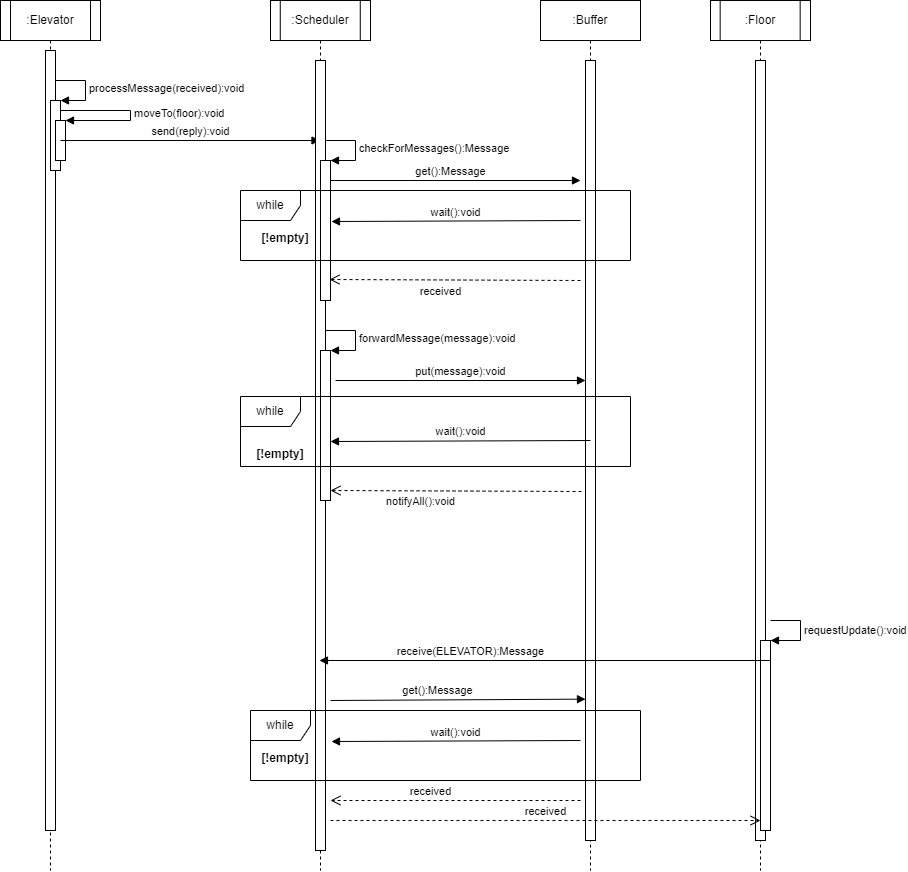

The diagram above was exported from draw.io. Its source (the exported page's mxGraphModel, read from the mxfile embedded in the PNG):
<mxGraphModel dx="1100" dy="565" grid="1" gridSize="10" guides="1" tooltips="1" connect="1" arrows="1" fold="1" page="1" pageScale="1" pageWidth="850" pageHeight="1100" math="0" shadow="0">
  <root>
    <mxCell id="0" />
    <mxCell id="1" parent="0" />
    <mxCell id="OfDburzZvHVcl7ERGVua-1" value=":Elevator" style="shape=umlLifeline;perimeter=lifelinePerimeter;whiteSpace=wrap;html=1;container=1;collapsible=0;recursiveResize=0;outlineConnect=0;" parent="1" vertex="1">
      <mxGeometry x="80" y="10" width="100" height="870" as="geometry" />
    </mxCell>
    <mxCell id="OfDburzZvHVcl7ERGVua-4" value="" style="html=1;points=[];perimeter=orthogonalPerimeter;" parent="OfDburzZvHVcl7ERGVua-1" vertex="1">
      <mxGeometry x="45" y="50" width="10" height="780" as="geometry" />
    </mxCell>
    <mxCell id="OfDburzZvHVcl7ERGVua-77" value="" style="html=1;points=[];perimeter=orthogonalPerimeter;" parent="OfDburzZvHVcl7ERGVua-1" vertex="1">
      <mxGeometry x="50" y="100" width="10" height="70" as="geometry" />
    </mxCell>
    <mxCell id="OfDburzZvHVcl7ERGVua-78" value="processMessage(received):void" style="edgeStyle=orthogonalEdgeStyle;html=1;align=left;spacingLeft=2;endArrow=block;rounded=0;entryX=1;entryY=0;" parent="OfDburzZvHVcl7ERGVua-1" target="OfDburzZvHVcl7ERGVua-77" edge="1">
      <mxGeometry relative="1" as="geometry">
        <mxPoint x="55" y="80" as="sourcePoint" />
        <Array as="points">
          <mxPoint x="85" y="80" />
        </Array>
      </mxGeometry>
    </mxCell>
    <mxCell id="OfDburzZvHVcl7ERGVua-80" value="" style="endArrow=none;html=1;rounded=0;" parent="OfDburzZvHVcl7ERGVua-1" edge="1">
      <mxGeometry width="50" height="50" relative="1" as="geometry">
        <mxPoint x="10" y="40" as="sourcePoint" />
        <mxPoint x="10" as="targetPoint" />
      </mxGeometry>
    </mxCell>
    <mxCell id="OfDburzZvHVcl7ERGVua-81" value="" style="endArrow=none;html=1;rounded=0;" parent="OfDburzZvHVcl7ERGVua-1" edge="1">
      <mxGeometry width="50" height="50" relative="1" as="geometry">
        <mxPoint x="90" y="40" as="sourcePoint" />
        <mxPoint x="90" as="targetPoint" />
      </mxGeometry>
    </mxCell>
    <mxCell id="JqzWPbfoQ9VW3-eZ_1DS-1" value="" style="html=1;points=[];perimeter=orthogonalPerimeter;" vertex="1" parent="OfDburzZvHVcl7ERGVua-1">
      <mxGeometry x="55" y="120" width="10" height="40" as="geometry" />
    </mxCell>
    <mxCell id="JqzWPbfoQ9VW3-eZ_1DS-2" value="moveTo(floor):void" style="edgeStyle=orthogonalEdgeStyle;html=1;align=left;spacingLeft=2;endArrow=block;rounded=0;entryX=1;entryY=0;" edge="1" target="JqzWPbfoQ9VW3-eZ_1DS-1" parent="OfDburzZvHVcl7ERGVua-1" source="OfDburzZvHVcl7ERGVua-77">
      <mxGeometry relative="1" as="geometry">
        <mxPoint x="100" y="170" as="sourcePoint" />
        <Array as="points">
          <mxPoint x="130" y="110" />
          <mxPoint x="130" y="120" />
        </Array>
      </mxGeometry>
    </mxCell>
    <mxCell id="JqzWPbfoQ9VW3-eZ_1DS-4" value="send(reply):void" style="html=1;verticalAlign=bottom;endArrow=block;rounded=0;" edge="1" parent="OfDburzZvHVcl7ERGVua-1" target="OfDburzZvHVcl7ERGVua-2">
      <mxGeometry width="80" relative="1" as="geometry">
        <mxPoint x="60" y="140" as="sourcePoint" />
        <mxPoint x="220" y="140" as="targetPoint" />
      </mxGeometry>
    </mxCell>
    <mxCell id="OfDburzZvHVcl7ERGVua-2" value=":Scheduler" style="shape=umlLifeline;perimeter=lifelinePerimeter;whiteSpace=wrap;html=1;container=1;collapsible=0;recursiveResize=0;outlineConnect=0;" parent="1" vertex="1">
      <mxGeometry x="350" y="10" width="100" height="870" as="geometry" />
    </mxCell>
    <mxCell id="OfDburzZvHVcl7ERGVua-82" value="" style="endArrow=none;html=1;rounded=0;" parent="OfDburzZvHVcl7ERGVua-2" edge="1">
      <mxGeometry width="50" height="50" relative="1" as="geometry">
        <mxPoint x="9.759999999999991" y="40" as="sourcePoint" />
        <mxPoint x="9.759999999999991" as="targetPoint" />
      </mxGeometry>
    </mxCell>
    <mxCell id="OfDburzZvHVcl7ERGVua-83" value="" style="endArrow=none;html=1;rounded=0;" parent="OfDburzZvHVcl7ERGVua-2" edge="1">
      <mxGeometry width="50" height="50" relative="1" as="geometry">
        <mxPoint x="89.75999999999999" y="40" as="sourcePoint" />
        <mxPoint x="89.75999999999999" as="targetPoint" />
      </mxGeometry>
    </mxCell>
    <mxCell id="OfDburzZvHVcl7ERGVua-3" value=":Floor" style="shape=umlLifeline;perimeter=lifelinePerimeter;whiteSpace=wrap;html=1;container=1;collapsible=0;recursiveResize=0;outlineConnect=0;" parent="1" vertex="1">
      <mxGeometry x="790" y="10" width="100" height="870" as="geometry" />
    </mxCell>
    <mxCell id="OfDburzZvHVcl7ERGVua-12" value="" style="html=1;points=[];perimeter=orthogonalPerimeter;" parent="OfDburzZvHVcl7ERGVua-3" vertex="1">
      <mxGeometry x="45" y="60" width="10" height="780" as="geometry" />
    </mxCell>
    <mxCell id="OfDburzZvHVcl7ERGVua-84" value="" style="endArrow=none;html=1;rounded=0;" parent="OfDburzZvHVcl7ERGVua-3" edge="1">
      <mxGeometry width="50" height="50" relative="1" as="geometry">
        <mxPoint x="9.659999999999968" y="40" as="sourcePoint" />
        <mxPoint x="9.659999999999968" as="targetPoint" />
      </mxGeometry>
    </mxCell>
    <mxCell id="OfDburzZvHVcl7ERGVua-85" value="" style="endArrow=none;html=1;rounded=0;" parent="OfDburzZvHVcl7ERGVua-3" edge="1">
      <mxGeometry width="50" height="50" relative="1" as="geometry">
        <mxPoint x="89.65999999999997" y="40" as="sourcePoint" />
        <mxPoint x="89.65999999999997" as="targetPoint" />
      </mxGeometry>
    </mxCell>
    <mxCell id="OfDburzZvHVcl7ERGVua-10" value="" style="html=1;points=[];perimeter=orthogonalPerimeter;" parent="1" vertex="1">
      <mxGeometry x="395" y="70" width="10" height="790" as="geometry" />
    </mxCell>
    <mxCell id="OfDburzZvHVcl7ERGVua-51" value=":Buffer" style="shape=umlLifeline;perimeter=lifelinePerimeter;whiteSpace=wrap;html=1;container=1;collapsible=0;recursiveResize=0;outlineConnect=0;" parent="1" vertex="1">
      <mxGeometry x="620" y="10" width="100" height="870" as="geometry" />
    </mxCell>
    <mxCell id="OfDburzZvHVcl7ERGVua-52" value="" style="html=1;points=[];perimeter=orthogonalPerimeter;" parent="OfDburzZvHVcl7ERGVua-51" vertex="1">
      <mxGeometry x="45" y="60" width="10" height="780" as="geometry" />
    </mxCell>
    <mxCell id="OfDburzZvHVcl7ERGVua-69" value="get():Message" style="html=1;verticalAlign=bottom;endArrow=block;rounded=0;entryX=0;entryY=0.814;entryDx=0;entryDy=0;entryPerimeter=0;" parent="1" edge="1">
      <mxGeometry x="-0.1522" width="80" relative="1" as="geometry">
        <mxPoint x="410" y="710" as="sourcePoint" />
        <mxPoint x="665.0000000000002" y="708.6399999999999" as="targetPoint" />
        <mxPoint as="offset" />
      </mxGeometry>
    </mxCell>
    <mxCell id="OfDburzZvHVcl7ERGVua-66" value="" style="html=1;points=[];perimeter=orthogonalPerimeter;" parent="1" vertex="1">
      <mxGeometry x="840" y="650" width="10" height="190" as="geometry" />
    </mxCell>
    <mxCell id="OfDburzZvHVcl7ERGVua-67" value="requestUpdate():void" style="edgeStyle=orthogonalEdgeStyle;html=1;align=left;spacingLeft=2;endArrow=block;rounded=0;entryX=1;entryY=0;" parent="1" target="OfDburzZvHVcl7ERGVua-66" edge="1">
      <mxGeometry relative="1" as="geometry">
        <mxPoint x="850" y="630" as="sourcePoint" />
        <Array as="points">
          <mxPoint x="880" y="630" />
        </Array>
      </mxGeometry>
    </mxCell>
    <mxCell id="OfDburzZvHVcl7ERGVua-68" value="receive(ELEVATOR):Message" style="html=1;verticalAlign=bottom;endArrow=block;rounded=0;" parent="1" edge="1">
      <mxGeometry x="0.3319" width="80" relative="1" as="geometry">
        <mxPoint x="850" y="670" as="sourcePoint" />
        <mxPoint x="398.9615384615388" y="670" as="targetPoint" />
        <mxPoint as="offset" />
      </mxGeometry>
    </mxCell>
    <mxCell id="OfDburzZvHVcl7ERGVua-49" value="" style="html=1;points=[];perimeter=orthogonalPerimeter;" parent="1" vertex="1">
      <mxGeometry x="400" y="170" width="10" height="140" as="geometry" />
    </mxCell>
    <mxCell id="OfDburzZvHVcl7ERGVua-50" value="checkForMessages():Message" style="edgeStyle=orthogonalEdgeStyle;html=1;align=left;spacingLeft=2;endArrow=block;rounded=0;entryX=1;entryY=0;" parent="1" target="OfDburzZvHVcl7ERGVua-49" edge="1">
      <mxGeometry x="0.0133" relative="1" as="geometry">
        <mxPoint x="405" y="150" as="sourcePoint" />
        <Array as="points">
          <mxPoint x="435" y="150" />
        </Array>
        <mxPoint as="offset" />
      </mxGeometry>
    </mxCell>
    <mxCell id="OfDburzZvHVcl7ERGVua-55" value="wait():void" style="html=1;verticalAlign=bottom;endArrow=block;rounded=0;entryX=1.075;entryY=-0.115;entryDx=0;entryDy=0;entryPerimeter=0;" parent="1" target="OfDburzZvHVcl7ERGVua-56" edge="1">
      <mxGeometry width="80" relative="1" as="geometry">
        <mxPoint x="660" y="230" as="sourcePoint" />
        <mxPoint x="740" y="230" as="targetPoint" />
      </mxGeometry>
    </mxCell>
    <mxCell id="OfDburzZvHVcl7ERGVua-53" value="put(message):void" style="html=1;verticalAlign=bottom;endArrow=block;rounded=0;" parent="1" edge="1">
      <mxGeometry width="80" relative="1" as="geometry">
        <mxPoint x="415" y="390" as="sourcePoint" />
        <mxPoint x="665" y="390" as="targetPoint" />
        <mxPoint as="offset" />
      </mxGeometry>
    </mxCell>
    <mxCell id="OfDburzZvHVcl7ERGVua-54" value="while" style="shape=umlFrame;whiteSpace=wrap;html=1;" parent="1" vertex="1">
      <mxGeometry x="320" y="200" width="390" height="70" as="geometry" />
    </mxCell>
    <mxCell id="OfDburzZvHVcl7ERGVua-56" value="[!empty]" style="text;align=center;fontStyle=1;verticalAlign=middle;spacingLeft=3;spacingRight=3;strokeColor=none;rotatable=0;points=[[0,0.5],[1,0.5]];portConstraint=eastwest;" parent="1" vertex="1">
      <mxGeometry x="325" y="234" width="80" height="26" as="geometry" />
    </mxCell>
    <mxCell id="OfDburzZvHVcl7ERGVua-57" value="received" style="html=1;verticalAlign=bottom;endArrow=open;dashed=1;endSize=8;rounded=0;entryX=0.9;entryY=0.85;entryDx=0;entryDy=0;entryPerimeter=0;" parent="1" target="OfDburzZvHVcl7ERGVua-49" edge="1">
      <mxGeometry x="0.1149" y="21" relative="1" as="geometry">
        <mxPoint x="660" y="290" as="sourcePoint" />
        <mxPoint x="580" y="290" as="targetPoint" />
        <mxPoint as="offset" />
      </mxGeometry>
    </mxCell>
    <mxCell id="OfDburzZvHVcl7ERGVua-58" value="" style="html=1;points=[];perimeter=orthogonalPerimeter;" parent="1" vertex="1">
      <mxGeometry x="400" y="360" width="10" height="150" as="geometry" />
    </mxCell>
    <mxCell id="OfDburzZvHVcl7ERGVua-59" value="forwardMessage(message):void" style="edgeStyle=orthogonalEdgeStyle;html=1;align=left;spacingLeft=2;endArrow=block;rounded=0;entryX=1;entryY=0;" parent="1" target="OfDburzZvHVcl7ERGVua-58" edge="1">
      <mxGeometry relative="1" as="geometry">
        <mxPoint x="405" y="340" as="sourcePoint" />
        <Array as="points">
          <mxPoint x="435" y="340" />
        </Array>
      </mxGeometry>
    </mxCell>
    <mxCell id="OfDburzZvHVcl7ERGVua-60" value="while" style="shape=umlFrame;whiteSpace=wrap;html=1;" parent="1" vertex="1">
      <mxGeometry x="320" y="406" width="390" height="70" as="geometry" />
    </mxCell>
    <mxCell id="OfDburzZvHVcl7ERGVua-61" value="[!empty]" style="text;align=center;fontStyle=1;verticalAlign=middle;spacingLeft=3;spacingRight=3;strokeColor=none;rotatable=0;points=[[0,0.5],[1,0.5]];portConstraint=eastwest;" parent="1" vertex="1">
      <mxGeometry x="320" y="450" width="80" height="26" as="geometry" />
    </mxCell>
    <mxCell id="OfDburzZvHVcl7ERGVua-62" value="wait():void" style="html=1;verticalAlign=bottom;endArrow=block;rounded=0;" parent="1" edge="1">
      <mxGeometry width="80" relative="1" as="geometry">
        <mxPoint x="670" y="450" as="sourcePoint" />
        <mxPoint x="410" y="451" as="targetPoint" />
      </mxGeometry>
    </mxCell>
    <mxCell id="OfDburzZvHVcl7ERGVua-63" value="get():Message" style="html=1;verticalAlign=bottom;endArrow=block;rounded=0;" parent="1" edge="1">
      <mxGeometry x="-0.04" width="80" relative="1" as="geometry">
        <mxPoint x="410" y="190" as="sourcePoint" />
        <mxPoint x="660" y="190" as="targetPoint" />
        <mxPoint as="offset" />
      </mxGeometry>
    </mxCell>
    <mxCell id="OfDburzZvHVcl7ERGVua-64" value="notifyAll():void" style="html=1;verticalAlign=bottom;endArrow=open;dashed=1;endSize=8;rounded=0;entryX=0.9;entryY=0.85;entryDx=0;entryDy=0;entryPerimeter=0;" parent="1" edge="1">
      <mxGeometry x="0.2822" y="20" relative="1" as="geometry">
        <mxPoint x="661" y="501" as="sourcePoint" />
        <mxPoint x="410" y="500" as="targetPoint" />
        <mxPoint as="offset" />
      </mxGeometry>
    </mxCell>
    <mxCell id="OfDburzZvHVcl7ERGVua-70" value="wait():void" style="html=1;verticalAlign=bottom;endArrow=block;rounded=0;entryX=1.075;entryY=-0.115;entryDx=0;entryDy=0;entryPerimeter=0;" parent="1" target="OfDburzZvHVcl7ERGVua-71" edge="1">
      <mxGeometry width="80" relative="1" as="geometry">
        <mxPoint x="660" y="750" as="sourcePoint" />
        <mxPoint x="120" y="740" as="targetPoint" />
      </mxGeometry>
    </mxCell>
    <mxCell id="OfDburzZvHVcl7ERGVua-71" value="[!empty]" style="text;align=center;fontStyle=1;verticalAlign=middle;spacingLeft=3;spacingRight=3;strokeColor=none;rotatable=0;points=[[0,0.5],[1,0.5]];portConstraint=eastwest;" parent="1" vertex="1">
      <mxGeometry x="325" y="754" width="80" height="26" as="geometry" />
    </mxCell>
    <mxCell id="OfDburzZvHVcl7ERGVua-73" value="while" style="shape=umlFrame;whiteSpace=wrap;html=1;" parent="1" vertex="1">
      <mxGeometry x="330" y="720" width="390" height="70" as="geometry" />
    </mxCell>
    <mxCell id="OfDburzZvHVcl7ERGVua-75" value="received" style="html=1;verticalAlign=bottom;endArrow=open;dashed=1;endSize=8;rounded=0;" parent="1" edge="1">
      <mxGeometry x="0.2" relative="1" as="geometry">
        <mxPoint x="660" y="810" as="sourcePoint" />
        <mxPoint x="410" y="810" as="targetPoint" />
        <mxPoint as="offset" />
      </mxGeometry>
    </mxCell>
    <mxCell id="OfDburzZvHVcl7ERGVua-76" value="received" style="html=1;verticalAlign=bottom;endArrow=open;dashed=1;endSize=8;rounded=0;" parent="1" target="OfDburzZvHVcl7ERGVua-66" edge="1">
      <mxGeometry relative="1" as="geometry">
        <mxPoint x="410" y="830" as="sourcePoint" />
        <mxPoint x="330" y="830" as="targetPoint" />
      </mxGeometry>
    </mxCell>
  </root>
</mxGraphModel>